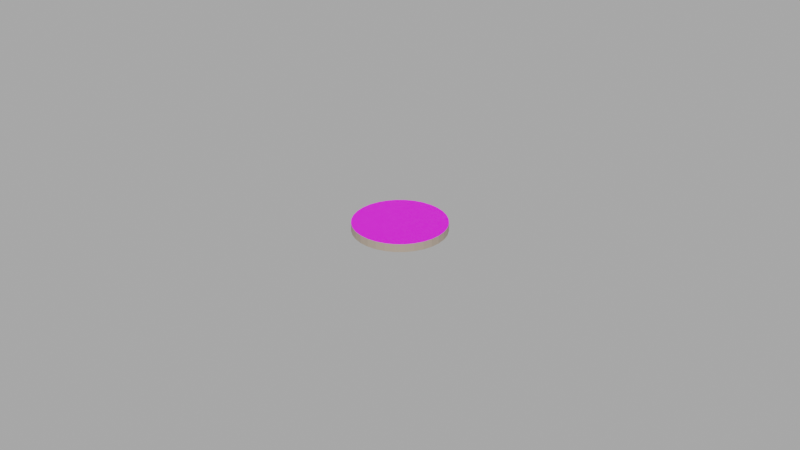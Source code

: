 # Source: 20CentCoin.blend  (saved by Blender 2.90.8; exported with 4.5.12 LTS)
import bpy
from mathutils import Matrix  # noqa: F401  (used for matrix-valued properties, if any)

bpy.ops.wm.read_factory_settings(use_empty=True)
scene = bpy.context.scene
scene.name = 'Scene'

# ---- collections
col_collection = bpy.data.collections.new('Collection'); scene.collection.children.link(col_collection)

# ---- images (referenced by path relative to the original .blend; pixels are not part of the script)
import os
ASSET_DIR = os.environ.get("B2B_ASSET_DIR", "")  # directory of the original .blend (textures are referenced by path, not embedded)
HERE = os.path.dirname(os.path.abspath(__file__))  # packed textures are extracted next to this script under _unpacked/

def load_image(name, relpath, width, height, colorspace="sRGB"):
    """Load a texture the original file referenced (path relative to the .blend, or extracted next to this script)."""
    p = next((c for c in (os.path.join(HERE, relpath), os.path.join(ASSET_DIR, relpath)) if relpath and os.path.exists(c)), "")
    if p:
        img = bpy.data.images.load(p, check_existing=True)
        img.name = name
    else:  # same state as the original file: an image datablock whose file is absent (Cycles renders it pink)
        img = bpy.data.images.new(name, width, height)
        img.source = "FILE"
        img.filepath = "//" + (relpath or name)
    img.colorspace_settings.name = colorspace
    return img
img_20centcoin_jpg = load_image('20centCoin.jpg', 'Textures/20centCoin.jpg', 1024, 1024, 'sRGB')

# ---- materials (node trees are filled in below, after node groups)
mat_coin = bpy.data.materials.new('Coin')
mat_coin.use_transparent_shadow = False
mat_coin_side = bpy.data.materials.new('Coin Side')
mat_coin_side.use_transparent_shadow = False

# ---- material node trees
mat_coin.use_nodes = True; mat_coin.node_tree.nodes.clear()
_N = mat_coin.node_tree.nodes; _L = mat_coin.node_tree.links
n0 = _N.new('ShaderNodeBsdfPrincipled'); n0.name = 'Principled BSDF'; n0.location = (10, 300)
n0.distribution = 'GGX'
n0.subsurface_method = 'BURLEY'
n0.inputs[3].default_value = 1.45
n0.inputs[27].default_value = (0.0, 0.0, 0.0, 1.0)
n0.inputs[28].default_value = 1.0
n1 = _N.new('ShaderNodeOutputMaterial'); n1.name = 'Material Output'; n1.location = (300, 300)
n2 = _N.new('ShaderNodeTexImage'); n2.name = 'Image Texture'; n2.location = (-280, 275)
n2.image = img_20centcoin_jpg
_L.new(n0.outputs[0], n1.inputs[0])
_L.new(n2.outputs[0], n0.inputs[0])
n1.is_active_output = True
mat_coin_side.use_nodes = True; mat_coin_side.node_tree.nodes.clear()
_N = mat_coin_side.node_tree.nodes; _L = mat_coin_side.node_tree.links
n0 = _N.new('ShaderNodeBsdfPrincipled'); n0.name = 'Principled BSDF'; n0.location = (10, 300)
n0.distribution = 'GGX'
n0.subsurface_method = 'BURLEY'
n0.inputs[0].default_value = (0.3763, 0.3005, 0.2346, 1.0)
n0.inputs[3].default_value = 1.45
n0.inputs[27].default_value = (0.0, 0.0, 0.0, 1.0)
n0.inputs[28].default_value = 1.0
n1 = _N.new('ShaderNodeOutputMaterial'); n1.name = 'Material Output'; n1.location = (300, 300)
_L.new(n0.outputs[0], n1.inputs[0])
n1.is_active_output = True

# ---- world
world_world = bpy.data.worlds.new('World'); scene.world = world_world
world_world.use_nodes = True; world_world.node_tree.nodes.clear()
_N = world_world.node_tree.nodes; _L = world_world.node_tree.links
n0 = _N.new('ShaderNodeOutputWorld'); n0.name = 'World Output'; n0.location = (300, 300)
n1 = _N.new('ShaderNodeEmission'); n1.name = 'Emission'; n1.location = (10, 300)
n1.inputs[0].default_value = (0.6731, 0.6731, 0.6731, 1.0)
n1.inputs[1].default_value = 0.6
_L.new(n1.outputs[0], n0.inputs[0])
n0.is_active_output = True
world_world.color = (0.05088, 0.05088, 0.05088)
world_world.use_sun_shadow = False
world_world.sun_shadow_jitter_overblur = 0.0

# ---- meshes
me_cylinder = bpy.data.meshes.new('Cylinder')
me_cylinder.from_pydata([(0.0, 1.0, -1.0), (0.0, 1.0, 1.0), (0.1951, 0.9808, -1.0), (0.1951, 0.9808, 1.0), (0.3827, 0.9239, -1.0), (0.3827, 0.9239, 1.0), (0.5556, 0.8315, -1.0), (0.5556, 0.8315, 1.0), (0.7071, 0.7071, -1.0), (0.7071, 0.7071, 1.0), (0.8315, 0.5556, -1.0), (0.8315, 0.5556, 1.0), (0.9239, 0.3827, -1.0), (0.9239, 0.3827, 1.0), (0.9808, 0.1951, -1.0), (0.9808, 0.1951, 1.0), (1.0, 7.55e-08, -1.0), (1.0, 7.55e-08, 1.0), (0.9808, -0.1951, -1.0), (0.9808, -0.1951, 1.0), (0.9239, -0.3827, -1.0), (0.9239, -0.3827, 1.0), (0.8315, -0.5556, -1.0), (0.8315, -0.5556, 1.0), (0.7071, -0.7071, -1.0), (0.7071, -0.7071, 1.0), (0.5556, -0.8315, -1.0), (0.5556, -0.8315, 1.0), (0.3827, -0.9239, -1.0), (0.3827, -0.9239, 1.0), (0.1951, -0.9808, -1.0), (0.1951, -0.9808, 1.0), (-3.258e-07, -1.0, -1.0), (-3.258e-07, -1.0, 1.0), (-0.1951, -0.9808, -1.0), (-0.1951, -0.9808, 1.0), (-0.3827, -0.9239, -1.0), (-0.3827, -0.9239, 1.0), (-0.5556, -0.8315, -1.0), (-0.5556, -0.8315, 1.0), (-0.7071, -0.7071, -1.0), (-0.7071, -0.7071, 1.0), (-0.8315, -0.5556, -1.0), (-0.8315, -0.5556, 1.0), (-0.9239, -0.3827, -1.0), (-0.9239, -0.3827, 1.0), (-0.9808, -0.1951, -1.0), (-0.9808, -0.1951, 1.0), (-1.0, 9.656e-07, -1.0), (-1.0, 9.656e-07, 1.0), (-0.9808, 0.1951, -1.0), (-0.9808, 0.1951, 1.0), (-0.9239, 0.3827, -1.0), (-0.9239, 0.3827, 1.0), (-0.8315, 0.5556, -1.0), (-0.8315, 0.5556, 1.0), (-0.7071, 0.7071, -1.0), (-0.7071, 0.7071, 1.0), (-0.5556, 0.8315, -1.0), (-0.5556, 0.8315, 1.0), (-0.3827, 0.9239, -1.0), (-0.3827, 0.9239, 1.0), (-0.1951, 0.9808, -1.0), (-0.1951, 0.9808, 1.0)], [], [(0, 1, 3, 2), (2, 3, 5, 4), (4, 5, 7, 6), (6, 7, 9, 8), (8, 9, 11, 10), (10, 11, 13, 12), (12, 13, 15, 14), (14, 15, 17, 16), (16, 17, 19, 18), (18, 19, 21, 20), (20, 21, 23, 22), (22, 23, 25, 24), (24, 25, 27, 26), (26, 27, 29, 28), (28, 29, 31, 30), (30, 31, 33, 32), (32, 33, 35, 34), (34, 35, 37, 36), (36, 37, 39, 38), (38, 39, 41, 40), (40, 41, 43, 42), (42, 43, 45, 44), (44, 45, 47, 46), (46, 47, 49, 48), (48, 49, 51, 50), (50, 51, 53, 52), (52, 53, 55, 54), (54, 55, 57, 56), (56, 57, 59, 58), (58, 59, 61, 60), (3, 1, 63, 61, 59, 57, 55, 53, 51, 49, 47, 45, 43, 41, 39, 37, 35, 33, 31, 29, 27, 25, 23, 21, 19, 17, 15, 13, 11, 9, 7, 5), (60, 61, 63, 62), (62, 63, 1, 0), (0, 2, 4, 6, 8, 10, 12, 14, 16, 18, 20, 22, 24, 26, 28, 30, 32, 34, 36, 38, 40, 42, 44, 46, 48, 50, 52, 54, 56, 58, 60, 62)])
me_cylinder.polygons.foreach_set('material_index', [1, 1, 1, 1, 1, 1, 1, 1, 1, 1, 1, 1, 1, 1, 1, 1, 1, 1, 1, 1, 1, 1, 1, 1, 1, 1, 1, 1, 1, 1, 0, 1, 1, 0])
_uv = me_cylinder.uv_layers.new(name='UVMap')
_uv.uv.foreach_set('vector', [1.0, 0.5, 1.0, 1.0, 0.9688, 1.0, 0.9688, 0.5, 0.9688, 0.5, 0.9688, 1.0, 0.9375, 1.0, 0.9375, 0.5, 0.9375, 0.5, 0.9375, 1.0, 0.9062, 1.0, 0.9062, 0.5, 0.9062, 0.5, 0.9062, 1.0, 0.875, 1.0, 0.875, 0.5, 0.875, 0.5, 0.875, 1.0, 0.8438, 1.0, 0.8438, 0.5, 0.8438, 0.5, 0.8438, 1.0, 0.8125, 1.0, 0.8125, 0.5, 0.8125, 0.5, 0.8125, 1.0, 0.7812, 1.0, 0.7812, 0.5, 0.7812, 0.5, 0.7812, 1.0, 0.75, 1.0, 0.75, 0.5, 0.75, 0.5, 0.75, 1.0, 0.7188, 1.0, 0.7188, 0.5, 0.7188, 0.5, 0.7188, 1.0, 0.6875, 1.0, 0.6875, 0.5, 0.6875, 0.5, 0.6875, 1.0, 0.6562, 1.0, 0.6562, 0.5, 0.6562, 0.5, 0.6562, 1.0, 0.625, 1.0, 0.625, 0.5, 0.625, 0.5, 0.625, 1.0, 0.5938, 1.0, 0.5938, 0.5, 0.5938, 0.5, 0.5938, 1.0, 0.5625, 1.0, 0.5625, 0.5, 0.5625, 0.5, 0.5625, 1.0, 0.5312, 1.0, 0.5312, 0.5, 0.5312, 0.5, 0.5312, 1.0, 0.5, 1.0, 0.5, 0.5, 0.5, 0.5, 0.5, 1.0, 0.4688, 1.0, 0.4688, 0.5, 0.4688, 0.5, 0.4688, 1.0, 0.4375, 1.0, 0.4375, 0.5, 0.4375, 0.5, 0.4375, 1.0, 0.4062, 1.0, 0.4062, 0.5, 0.4062, 0.5, 0.4062, 1.0, 0.375, 1.0, 0.375, 0.5, 0.375, 0.5, 0.375, 1.0, 0.3438, 1.0, 0.3438, 0.5, 0.3438, 0.5, 0.3438, 1.0, 0.3125, 1.0, 0.3125, 0.5, 0.3125, 0.5, 0.3125, 1.0, 0.2812, 1.0, 0.2812, 0.5, 0.2812, 0.5, 0.2812, 1.0, 0.25, 1.0, 0.25, 0.5, 0.25, 0.5, 0.25, 1.0, 0.2188, 1.0, 0.2188, 0.5, 0.2188, 0.5, 0.2188, 1.0, 0.1875, 1.0, 0.1875, 0.5, 0.1875, 0.5, 0.1875, 1.0, 0.1562, 1.0, 0.1562, 0.5, 0.1562, 0.5, 0.1562, 1.0, 0.125, 1.0, 0.125, 0.5, 0.125, 0.5, 0.125, 1.0, 0.09375, 1.0, 0.09375, 0.5, 0.09375, 0.5, 0.09375, 1.0, 0.0625, 1.0, 0.0625, 0.5, 0.3005, 0.9475, 0.2558, 0.959, 0.2108, 0.9528, 0.1672, 0.9292, 0.1268, 0.8892, 0.09112, 0.8342, 0.06148, 0.7664, 0.03904, 0.6883, 0.02468, 0.603, 0.01894, 0.5138, 0.02203, 0.4241, 0.03385, 0.3372, 0.05394, 0.2567, 0.08152, 0.1855, 0.1155, 0.1264, 0.1547, 0.08168, 0.1975, 0.05304, 0.2422, 0.04159, 0.2872, 0.04776, 0.3308, 0.07133, 0.3712, 0.1114, 0.4069, 0.1664, 0.4365, 0.2342, 0.459, 0.3123, 0.4733, 0.3975, 0.4791, 0.4868, 0.476, 0.5765, 0.4642, 0.6633, 0.4441, 0.7439, 0.4165, 0.8151, 0.3825, 0.8742, 0.3433, 0.9189, 0.0625, 0.5, 0.0625, 1.0, 0.03125, 1.0, 0.03125, 0.5, 0.03125, 0.5, 0.03125, 1.0, 0.0, 1.0, 0.0, 0.5, 0.7474, 0.9703, 0.7013, 0.9602, 0.657, 0.9324, 0.6163, 0.8879, 0.5808, 0.8285, 0.5517, 0.7563, 0.5303, 0.6742, 0.5173, 0.5854, 0.5133, 0.4932, 0.5183, 0.4012, 0.5323, 0.313, 0.5546, 0.2319, 0.5844, 0.161, 0.6206, 0.103, 0.6618, 0.0603, 0.7063, 0.03439, 0.7526, 0.02631, 0.7987, 0.03637, 0.843, 0.06418, 0.8837, 0.1087, 0.9192, 0.1681, 0.9483, 0.2403, 0.9697, 0.3224, 0.9827, 0.4112, 0.9867, 0.5034, 0.9817, 0.5953, 0.9677, 0.6836, 0.9454, 0.7647, 0.9156, 0.8356, 0.8794, 0.8936, 0.8382, 0.9363, 0.7937, 0.9622])
me_cylinder.materials.append(mat_coin)
me_cylinder.materials.append(mat_coin_side)
me_cylinder.use_remesh_fix_poles = True
me_cylinder.use_remesh_preserve_attributes = False
me_cylinder.use_mirror_vertex_groups = False
me_cylinder.update()

# ---- objects
ob_1dollarcoin = bpy.data.objects.new('1DollarCoin', me_cylinder)

# ---- transforms, parenting, visibility, modifiers, constraints
ob_1dollarcoin.location = (0.0, 0.0, 0.0)
ob_1dollarcoin.rotation_euler = (-0.0, 3.142, -0.0)
ob_1dollarcoin.scale = (0.01433, 0.01433, 0.00125)
ob_1dollarcoin.lineart.crease_threshold = 0.0

# ---- collection membership
col_collection.objects.link(ob_1dollarcoin)

# ---- scene / render settings (as saved in the file)
scene.frame_start = 1; scene.frame_end = 250; scene.frame_set(1)
scene.render.engine = 'BLENDER_EEVEE_NEXT'
scene.cycles.use_denoising = False
scene.cycles.samples = 128
scene.cycles.sampling_pattern = 'TABULATED_SOBOL'
scene.cycles.use_adaptive_sampling = False
scene.cycles.use_light_tree = False
scene.view_settings.view_transform = 'Filmic'
bpy.context.view_layer.update()

# ---- added for rendering (the .blend has no active camera and no usable light): camera, sun
cam_auto = bpy.data.cameras.new('AutoCamera')
cam_auto.lens = 50.0
cam_auto.sensor_width = 36.0
cam_auto.clip_end = 1000.0
ob_auto_camera = bpy.data.objects.new('AutoCamera', cam_auto)
scene.collection.objects.link(ob_auto_camera)
ob_auto_camera.location = (0.185045, -0.222054, 0.148036)
ob_auto_camera.rotation_euler = (1.09748, -7.21219e-08, 0.694738)
scene.camera = ob_auto_camera
light_auto_sun = bpy.data.lights.new('AutoSun', 'SUN')
light_auto_sun.energy = 3.0
light_auto_sun.angle = 0.0523599
ob_auto_sun = bpy.data.objects.new('AutoSun', light_auto_sun)
scene.collection.objects.link(ob_auto_sun)
ob_auto_sun.rotation_euler = (0.872665, 0.174533, 0.523599)
bpy.context.view_layer.update()
